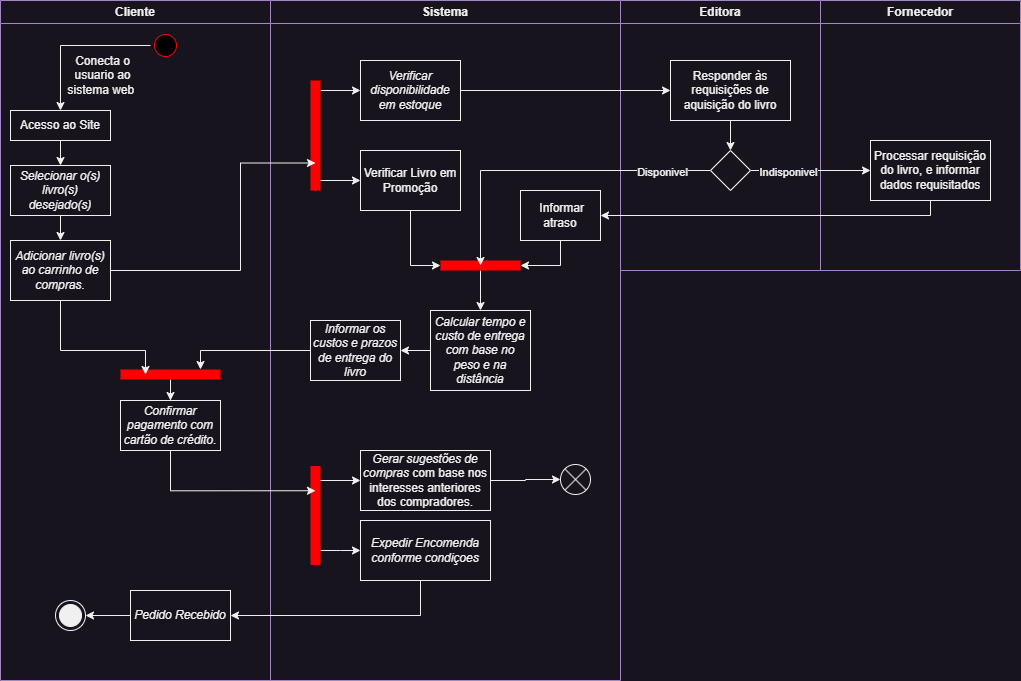

The diagram above was exported from draw.io. Its source (the exported page's mxGraphModel, read from the mxfile embedded in the PNG):
<mxGraphModel dx="1434" dy="836" grid="1" gridSize="10" guides="1" tooltips="1" connect="1" arrows="1" fold="1" page="1" pageScale="1" pageWidth="3300" pageHeight="2339" background="none" math="0" shadow="0">
  <root>
    <mxCell id="0" />
    <mxCell id="1" parent="0" />
    <mxCell id="3" value="Sistema" style="swimlane;whiteSpace=wrap;movable=1;resizable=1;rotatable=1;deletable=1;editable=1;locked=0;connectable=1;container=0;strokeColor=#A287C4;fillColor=none;" parent="1" vertex="1">
      <mxGeometry x="310" y="50" width="350" height="680" as="geometry" />
    </mxCell>
    <mxCell id="6TELSz8flLWE6s6hT21G-258" value="&lt;p data-pm-slice=&quot;1 1 [&amp;quot;ordered_list&amp;quot;,{&amp;quot;spread&amp;quot;:false,&amp;quot;startingNumber&amp;quot;:6,&amp;quot;start&amp;quot;:1145,&amp;quot;end&amp;quot;:2188},&amp;quot;regular_list_item&amp;quot;,{&amp;quot;start&amp;quot;:1884,&amp;quot;end&amp;quot;:2044}]&quot;&gt;&lt;em&gt;Gerar sugestões de compras&lt;/em&gt; com base nos interesses anteriores dos compradores.&lt;/p&gt;" style="html=1;whiteSpace=wrap;" parent="3" vertex="1">
      <mxGeometry x="90" y="450" width="130" height="60" as="geometry" />
    </mxCell>
    <mxCell id="6TELSz8flLWE6s6hT21G-281" value="" style="shape=sumEllipse;perimeter=ellipsePerimeter;html=1;backgroundOutline=1;" parent="3" vertex="1">
      <mxGeometry x="290" y="464" width="30" height="30" as="geometry" />
    </mxCell>
    <mxCell id="6TELSz8flLWE6s6hT21G-280" value="" style="edgeStyle=orthogonalEdgeStyle;rounded=0;orthogonalLoop=1;jettySize=auto;html=1;entryX=0;entryY=0.5;entryDx=0;entryDy=0;" parent="3" source="6TELSz8flLWE6s6hT21G-258" target="6TELSz8flLWE6s6hT21G-281" edge="1">
      <mxGeometry relative="1" as="geometry">
        <mxPoint x="270" y="440" as="targetPoint" />
      </mxGeometry>
    </mxCell>
    <mxCell id="6TELSz8flLWE6s6hT21G-43" value="Fornecedor" style="swimlane;whiteSpace=wrap;align=center;verticalAlign=middle;strokeColor=#A287C4;" parent="1" vertex="1">
      <mxGeometry x="860" y="50" width="200" height="270" as="geometry" />
    </mxCell>
    <mxCell id="6TELSz8flLWE6s6hT21G-147" value="&lt;p data-pm-slice=&quot;1 1 [&amp;quot;ordered_list&amp;quot;,{&amp;quot;spread&amp;quot;:false,&amp;quot;startingNumber&amp;quot;:6,&amp;quot;start&amp;quot;:1145,&amp;quot;end&amp;quot;:2188},&amp;quot;regular_list_item&amp;quot;,{&amp;quot;start&amp;quot;:1252,&amp;quot;end&amp;quot;:1469},&amp;quot;list&amp;quot;,{&amp;quot;spread&amp;quot;:false,&amp;quot;start&amp;quot;:1289,&amp;quot;end&amp;quot;:1469},&amp;quot;regular_list_item&amp;quot;,{&amp;quot;start&amp;quot;:1289,&amp;quot;end&amp;quot;:1469},&amp;quot;list&amp;quot;,{&amp;quot;spread&amp;quot;:false,&amp;quot;start&amp;quot;:1309,&amp;quot;end&amp;quot;:1469},&amp;quot;regular_list_item&amp;quot;,{&amp;quot;start&amp;quot;:1383,&amp;quot;end&amp;quot;:1469}]&quot;&gt;Processar requisição do livro, e informar dados requisitados&lt;/p&gt;" style="html=1;whiteSpace=wrap;movable=1;resizable=1;rotatable=1;deletable=1;editable=1;locked=0;connectable=1;" parent="6TELSz8flLWE6s6hT21G-43" vertex="1">
      <mxGeometry x="50" y="140" width="120" height="60" as="geometry" />
    </mxCell>
    <mxCell id="2" value="Cliente" style="swimlane;whiteSpace=wrap;movable=1;resizable=1;rotatable=1;deletable=1;editable=1;locked=0;connectable=1;container=0;strokeColor=#A287C4;" parent="1" vertex="1">
      <mxGeometry x="40" y="50" width="270" height="680" as="geometry" />
    </mxCell>
    <mxCell id="6TELSz8flLWE6s6hT21G-54" style="edgeStyle=orthogonalEdgeStyle;rounded=0;orthogonalLoop=1;jettySize=auto;html=1;entryX=0.5;entryY=0;entryDx=0;entryDy=0;" parent="1" source="5" target="6TELSz8flLWE6s6hT21G-51" edge="1">
      <mxGeometry relative="1" as="geometry" />
    </mxCell>
    <mxCell id="5" value="" style="ellipse;shape=startState;fillColor=#000000;strokeColor=#ff0000;" parent="1" vertex="1">
      <mxGeometry x="190" y="80" width="30" height="30" as="geometry" />
    </mxCell>
    <mxCell id="6TELSz8flLWE6s6hT21G-148" value="Editora" style="swimlane;whiteSpace=wrap;align=center;verticalAlign=middle;strokeColor=#A287C4;" parent="1" vertex="1">
      <mxGeometry x="660" y="50" width="200" height="270" as="geometry" />
    </mxCell>
    <mxCell id="6TELSz8flLWE6s6hT21G-228" style="edgeStyle=orthogonalEdgeStyle;rounded=0;orthogonalLoop=1;jettySize=auto;html=1;entryX=0.5;entryY=0;entryDx=0;entryDy=0;" parent="6TELSz8flLWE6s6hT21G-148" source="6TELSz8flLWE6s6hT21G-149" target="6TELSz8flLWE6s6hT21G-224" edge="1">
      <mxGeometry relative="1" as="geometry" />
    </mxCell>
    <mxCell id="6TELSz8flLWE6s6hT21G-149" value="&lt;p data-pm-slice=&quot;1 1 [&amp;quot;list&amp;quot;,{&amp;quot;spread&amp;quot;:false,&amp;quot;start&amp;quot;:159,&amp;quot;end&amp;quot;:517},&amp;quot;regular_list_item&amp;quot;,{&amp;quot;start&amp;quot;:376,&amp;quot;end&amp;quot;:435}]&quot;&gt;Responder às requisições de aquisição do livro&lt;/p&gt;" style="html=1;whiteSpace=wrap;movable=1;resizable=1;rotatable=1;deletable=1;editable=1;locked=0;connectable=1;" parent="6TELSz8flLWE6s6hT21G-148" vertex="1">
      <mxGeometry x="50" y="60" width="120" height="60" as="geometry" />
    </mxCell>
    <mxCell id="6TELSz8flLWE6s6hT21G-224" value="" style="rhombus;whiteSpace=wrap;html=1;resizable=1;" parent="6TELSz8flLWE6s6hT21G-148" vertex="1">
      <mxGeometry x="90" y="150" width="40" height="40" as="geometry" />
    </mxCell>
    <mxCell id="6TELSz8flLWE6s6hT21G-57" value="Verificar Livro em Promoção" style="html=1;whiteSpace=wrap;movable=1;resizable=1;rotatable=1;deletable=1;editable=1;locked=0;connectable=1;direction=east;" parent="1" vertex="1">
      <mxGeometry x="400" y="200" width="100" height="60" as="geometry" />
    </mxCell>
    <mxCell id="6TELSz8flLWE6s6hT21G-270" style="edgeStyle=orthogonalEdgeStyle;rounded=0;orthogonalLoop=1;jettySize=auto;html=1;entryX=1;entryY=0.5;entryDx=0;entryDy=0;" parent="1" source="6TELSz8flLWE6s6hT21G-140" target="6TELSz8flLWE6s6hT21G-168" edge="1">
      <mxGeometry relative="1" as="geometry" />
    </mxCell>
    <mxCell id="6TELSz8flLWE6s6hT21G-140" value="&lt;p data-pm-slice=&quot;1 1 [&amp;quot;ordered_list&amp;quot;,{&amp;quot;spread&amp;quot;:false,&amp;quot;startingNumber&amp;quot;:6,&amp;quot;start&amp;quot;:1145,&amp;quot;end&amp;quot;:2188},&amp;quot;regular_list_item&amp;quot;,{&amp;quot;start&amp;quot;:1470,&amp;quot;end&amp;quot;:1611}]&quot;&gt;&lt;em&gt;Calcular tempo e custo de entrega com base no peso e na distância&lt;/em&gt;&lt;/p&gt;" style="html=1;whiteSpace=wrap;movable=1;resizable=1;rotatable=1;deletable=1;editable=1;locked=0;connectable=1;direction=east;" parent="1" vertex="1">
      <mxGeometry x="470" y="360" width="100" height="80" as="geometry" />
    </mxCell>
    <mxCell id="6TELSz8flLWE6s6hT21G-223" style="edgeStyle=orthogonalEdgeStyle;rounded=0;orthogonalLoop=1;jettySize=auto;html=1;entryX=0;entryY=0.5;entryDx=0;entryDy=0;" parent="1" source="6TELSz8flLWE6s6hT21G-166" target="6TELSz8flLWE6s6hT21G-149" edge="1">
      <mxGeometry relative="1" as="geometry">
        <mxPoint x="630" y="140" as="targetPoint" />
      </mxGeometry>
    </mxCell>
    <mxCell id="6TELSz8flLWE6s6hT21G-166" value="&lt;em&gt;Verificar disponibilidade em estoque&lt;/em&gt;" style="html=1;whiteSpace=wrap;movable=1;resizable=1;rotatable=1;deletable=1;editable=1;locked=0;connectable=1;direction=east;" parent="1" vertex="1">
      <mxGeometry x="400" y="110" width="100" height="60" as="geometry" />
    </mxCell>
    <mxCell id="6TELSz8flLWE6s6hT21G-168" value="&lt;p data-pm-slice=&quot;1 1 [&amp;quot;ordered_list&amp;quot;,{&amp;quot;spread&amp;quot;:false,&amp;quot;startingNumber&amp;quot;:1,&amp;quot;start&amp;quot;:569,&amp;quot;end&amp;quot;:926},&amp;quot;regular_list_item&amp;quot;,{&amp;quot;start&amp;quot;:735,&amp;quot;end&amp;quot;:834}]&quot;&gt;&lt;i&gt;Informar os custos e prazos de entrega do livro&lt;/i&gt;&lt;/p&gt;" style="html=1;whiteSpace=wrap;movable=1;resizable=1;rotatable=1;deletable=1;editable=1;locked=0;connectable=1;" parent="1" vertex="1">
      <mxGeometry x="350" y="370" width="90" height="60" as="geometry" />
    </mxCell>
    <mxCell id="6TELSz8flLWE6s6hT21G-102" value="&lt;p data-pm-slice=&quot;1 1 [&amp;quot;ordered_list&amp;quot;,{&amp;quot;spread&amp;quot;:false,&amp;quot;startingNumber&amp;quot;:1,&amp;quot;start&amp;quot;:569,&amp;quot;end&amp;quot;:926},&amp;quot;regular_list_item&amp;quot;,{&amp;quot;start&amp;quot;:735,&amp;quot;end&amp;quot;:834}]&quot;&gt;&lt;em&gt;Adicionar livro(s) ao carrinho de compras&lt;/em&gt;.&lt;/p&gt;" style="html=1;whiteSpace=wrap;" parent="1" vertex="1">
      <mxGeometry x="50" y="290" width="100" height="60" as="geometry" />
    </mxCell>
    <mxCell id="6TELSz8flLWE6s6hT21G-120" value="&lt;p data-pm-slice=&quot;1 1 [&amp;quot;ordered_list&amp;quot;,{&amp;quot;spread&amp;quot;:false,&amp;quot;startingNumber&amp;quot;:1,&amp;quot;start&amp;quot;:569,&amp;quot;end&amp;quot;:926},&amp;quot;regular_list_item&amp;quot;,{&amp;quot;start&amp;quot;:835,&amp;quot;end&amp;quot;:926}]&quot;&gt;&lt;em&gt;Confirmar pagamento com cartão de crédito&lt;/em&gt;.&lt;/p&gt;" style="html=1;whiteSpace=wrap;" parent="1" vertex="1">
      <mxGeometry x="160" y="450" width="100" height="50" as="geometry" />
    </mxCell>
    <mxCell id="6TELSz8flLWE6s6hT21G-53" value="Conecta o usuario ao sistema web&amp;nbsp;" style="text;html=1;align=center;verticalAlign=middle;whiteSpace=wrap;rounded=0;" parent="1" vertex="1">
      <mxGeometry x="105" y="110" width="75" height="30" as="geometry" />
    </mxCell>
    <mxCell id="6TELSz8flLWE6s6hT21G-51" value="Acesso ao Site" style="html=1;whiteSpace=wrap;movable=1;resizable=1;rotatable=1;deletable=1;editable=1;locked=0;connectable=1;" parent="1" vertex="1">
      <mxGeometry x="50" y="160" width="100" height="30" as="geometry" />
    </mxCell>
    <mxCell id="6TELSz8flLWE6s6hT21G-55" value="&lt;p data-pm-slice=&quot;1 1 [&amp;quot;ordered_list&amp;quot;,{&amp;quot;spread&amp;quot;:false,&amp;quot;startingNumber&amp;quot;:1,&amp;quot;start&amp;quot;:569,&amp;quot;end&amp;quot;:926},&amp;quot;regular_list_item&amp;quot;,{&amp;quot;start&amp;quot;:651,&amp;quot;end&amp;quot;:734}]&quot;&gt;&lt;em&gt;Selecionar o(s) livro(s) desejado(s)&lt;/em&gt;&lt;/p&gt;" style="html=1;whiteSpace=wrap;" parent="1" vertex="1">
      <mxGeometry x="50" y="215" width="100" height="50" as="geometry" />
    </mxCell>
    <mxCell id="6TELSz8flLWE6s6hT21G-109" style="edgeStyle=orthogonalEdgeStyle;rounded=0;orthogonalLoop=1;jettySize=auto;html=1;entryX=0.5;entryY=0;entryDx=0;entryDy=0;" parent="1" source="6TELSz8flLWE6s6hT21G-51" target="6TELSz8flLWE6s6hT21G-55" edge="1">
      <mxGeometry relative="1" as="geometry" />
    </mxCell>
    <mxCell id="6TELSz8flLWE6s6hT21G-173" style="edgeStyle=orthogonalEdgeStyle;rounded=0;orthogonalLoop=1;jettySize=auto;html=1;entryX=0.5;entryY=0;entryDx=0;entryDy=0;" parent="1" source="6TELSz8flLWE6s6hT21G-55" target="6TELSz8flLWE6s6hT21G-102" edge="1">
      <mxGeometry relative="1" as="geometry" />
    </mxCell>
    <mxCell id="6TELSz8flLWE6s6hT21G-220" style="edgeStyle=orthogonalEdgeStyle;rounded=0;orthogonalLoop=1;jettySize=auto;html=1;entryX=0;entryY=0.5;entryDx=0;entryDy=0;" parent="1" source="6TELSz8flLWE6s6hT21G-204" target="6TELSz8flLWE6s6hT21G-166" edge="1">
      <mxGeometry relative="1" as="geometry">
        <Array as="points">
          <mxPoint x="360" y="140" />
        </Array>
      </mxGeometry>
    </mxCell>
    <mxCell id="6TELSz8flLWE6s6hT21G-253" style="edgeStyle=orthogonalEdgeStyle;rounded=0;orthogonalLoop=1;jettySize=auto;html=1;" parent="1" source="6TELSz8flLWE6s6hT21G-204" target="6TELSz8flLWE6s6hT21G-57" edge="1">
      <mxGeometry relative="1" as="geometry">
        <Array as="points">
          <mxPoint x="355" y="230" />
        </Array>
      </mxGeometry>
    </mxCell>
    <mxCell id="6TELSz8flLWE6s6hT21G-204" value="" style="shape=line;html=1;strokeWidth=10;strokeColor=#ff0000;rotation=90;direction=east;" parent="1" vertex="1">
      <mxGeometry x="300" y="180" width="110" height="10" as="geometry" />
    </mxCell>
    <mxCell id="6TELSz8flLWE6s6hT21G-243" style="edgeStyle=orthogonalEdgeStyle;rounded=0;orthogonalLoop=1;jettySize=auto;html=1;entryX=0.5;entryY=0;entryDx=0;entryDy=0;" parent="1" source="6TELSz8flLWE6s6hT21G-231" target="6TELSz8flLWE6s6hT21G-140" edge="1">
      <mxGeometry relative="1" as="geometry" />
    </mxCell>
    <mxCell id="6TELSz8flLWE6s6hT21G-231" value="" style="shape=line;html=1;strokeWidth=10;strokeColor=#ff0000;" parent="1" vertex="1">
      <mxGeometry x="480" y="310" width="80" height="10" as="geometry" />
    </mxCell>
    <mxCell id="6TELSz8flLWE6s6hT21G-234" style="edgeStyle=orthogonalEdgeStyle;rounded=0;orthogonalLoop=1;jettySize=auto;html=1;entryX=0;entryY=0.5;entryDx=0;entryDy=0;entryPerimeter=0;" parent="1" source="6TELSz8flLWE6s6hT21G-57" target="6TELSz8flLWE6s6hT21G-231" edge="1">
      <mxGeometry relative="1" as="geometry" />
    </mxCell>
    <mxCell id="6TELSz8flLWE6s6hT21G-235" style="edgeStyle=orthogonalEdgeStyle;rounded=0;orthogonalLoop=1;jettySize=auto;html=1;" parent="1" source="6TELSz8flLWE6s6hT21G-224" edge="1">
      <mxGeometry relative="1" as="geometry">
        <mxPoint x="520" y="315" as="targetPoint" />
        <Array as="points">
          <mxPoint x="520" y="220" />
          <mxPoint x="520" y="315" />
        </Array>
      </mxGeometry>
    </mxCell>
    <mxCell id="6TELSz8flLWE6s6hT21G-236" value="Disponivel" style="edgeLabel;html=1;align=center;verticalAlign=middle;resizable=0;points=[];" parent="6TELSz8flLWE6s6hT21G-235" vertex="1" connectable="0">
      <mxGeometry x="-0.6473" y="1" relative="1" as="geometry">
        <mxPoint x="8" as="offset" />
      </mxGeometry>
    </mxCell>
    <mxCell id="6TELSz8flLWE6s6hT21G-237" style="edgeStyle=orthogonalEdgeStyle;rounded=0;orthogonalLoop=1;jettySize=auto;html=1;entryX=0;entryY=0.5;entryDx=0;entryDy=0;" parent="1" source="6TELSz8flLWE6s6hT21G-224" target="6TELSz8flLWE6s6hT21G-147" edge="1">
      <mxGeometry relative="1" as="geometry" />
    </mxCell>
    <mxCell id="6TELSz8flLWE6s6hT21G-238" value="Indisponivel" style="edgeLabel;html=1;align=center;verticalAlign=middle;resizable=0;points=[];" parent="6TELSz8flLWE6s6hT21G-237" vertex="1" connectable="0">
      <mxGeometry x="-0.5579" relative="1" as="geometry">
        <mxPoint x="10" y="1" as="offset" />
      </mxGeometry>
    </mxCell>
    <mxCell id="6TELSz8flLWE6s6hT21G-240" value="&lt;p data-pm-slice=&quot;1 1 [&amp;quot;ordered_list&amp;quot;,{&amp;quot;spread&amp;quot;:false,&amp;quot;startingNumber&amp;quot;:6,&amp;quot;start&amp;quot;:1145,&amp;quot;end&amp;quot;:2188},&amp;quot;regular_list_item&amp;quot;,{&amp;quot;start&amp;quot;:1252,&amp;quot;end&amp;quot;:1469},&amp;quot;list&amp;quot;,{&amp;quot;spread&amp;quot;:false,&amp;quot;start&amp;quot;:1289,&amp;quot;end&amp;quot;:1469},&amp;quot;regular_list_item&amp;quot;,{&amp;quot;start&amp;quot;:1289,&amp;quot;end&amp;quot;:1469},&amp;quot;list&amp;quot;,{&amp;quot;spread&amp;quot;:false,&amp;quot;start&amp;quot;:1309,&amp;quot;end&amp;quot;:1469},&amp;quot;regular_list_item&amp;quot;,{&amp;quot;start&amp;quot;:1383,&amp;quot;end&amp;quot;:1469}]&quot;&gt;&amp;nbsp;Informar atraso&lt;/p&gt;" style="html=1;whiteSpace=wrap;movable=1;resizable=1;rotatable=1;deletable=1;editable=1;locked=0;connectable=1;direction=east;" parent="1" vertex="1">
      <mxGeometry x="560" y="240" width="80" height="50" as="geometry" />
    </mxCell>
    <mxCell id="6TELSz8flLWE6s6hT21G-241" style="edgeStyle=orthogonalEdgeStyle;rounded=0;orthogonalLoop=1;jettySize=auto;html=1;entryX=1;entryY=0.5;entryDx=0;entryDy=0;entryPerimeter=0;" parent="1" source="6TELSz8flLWE6s6hT21G-240" target="6TELSz8flLWE6s6hT21G-231" edge="1">
      <mxGeometry relative="1" as="geometry" />
    </mxCell>
    <mxCell id="6TELSz8flLWE6s6hT21G-242" style="edgeStyle=orthogonalEdgeStyle;rounded=0;orthogonalLoop=1;jettySize=auto;html=1;entryX=1;entryY=0.5;entryDx=0;entryDy=0;" parent="1" source="6TELSz8flLWE6s6hT21G-147" target="6TELSz8flLWE6s6hT21G-240" edge="1">
      <mxGeometry relative="1" as="geometry">
        <Array as="points">
          <mxPoint x="970" y="265" />
        </Array>
      </mxGeometry>
    </mxCell>
    <mxCell id="6TELSz8flLWE6s6hT21G-257" style="edgeStyle=orthogonalEdgeStyle;rounded=0;orthogonalLoop=1;jettySize=auto;html=1;entryX=0.75;entryY=0.5;entryDx=0;entryDy=0;entryPerimeter=0;" parent="1" source="6TELSz8flLWE6s6hT21G-102" target="6TELSz8flLWE6s6hT21G-204" edge="1">
      <mxGeometry relative="1" as="geometry">
        <Array as="points">
          <mxPoint x="280" y="320" />
          <mxPoint x="280" y="213" />
        </Array>
      </mxGeometry>
    </mxCell>
    <mxCell id="6TELSz8flLWE6s6hT21G-282" style="edgeStyle=orthogonalEdgeStyle;rounded=0;orthogonalLoop=1;jettySize=auto;html=1;entryX=1;entryY=0.5;entryDx=0;entryDy=0;" parent="1" source="6TELSz8flLWE6s6hT21G-259" target="6TELSz8flLWE6s6hT21G-276" edge="1">
      <mxGeometry relative="1" as="geometry">
        <Array as="points">
          <mxPoint x="460" y="665" />
        </Array>
      </mxGeometry>
    </mxCell>
    <mxCell id="6TELSz8flLWE6s6hT21G-259" value="&lt;p data-pm-slice=&quot;1 1 [&amp;quot;ordered_list&amp;quot;,{&amp;quot;spread&amp;quot;:false,&amp;quot;startingNumber&amp;quot;:1,&amp;quot;start&amp;quot;:569,&amp;quot;end&amp;quot;:926},&amp;quot;regular_list_item&amp;quot;,{&amp;quot;start&amp;quot;:735,&amp;quot;end&amp;quot;:834}]&quot;&gt;&lt;i&gt;Expedir Encomenda conforme condiçoes&lt;/i&gt;&lt;/p&gt;" style="html=1;whiteSpace=wrap;movable=1;resizable=1;rotatable=1;deletable=1;editable=1;locked=0;connectable=1;" parent="1" vertex="1">
      <mxGeometry x="400" y="570" width="130" height="60" as="geometry" />
    </mxCell>
    <mxCell id="6TELSz8flLWE6s6hT21G-268" style="edgeStyle=orthogonalEdgeStyle;rounded=0;orthogonalLoop=1;jettySize=auto;html=1;entryX=0.5;entryY=0;entryDx=0;entryDy=0;" parent="1" source="6TELSz8flLWE6s6hT21G-260" target="6TELSz8flLWE6s6hT21G-120" edge="1">
      <mxGeometry relative="1" as="geometry" />
    </mxCell>
    <mxCell id="6TELSz8flLWE6s6hT21G-260" value="" style="shape=line;html=1;strokeWidth=10;strokeColor=#ff0000;" parent="1" vertex="1">
      <mxGeometry x="160" y="419" width="100" height="10" as="geometry" />
    </mxCell>
    <mxCell id="6TELSz8flLWE6s6hT21G-262" style="edgeStyle=orthogonalEdgeStyle;rounded=0;orthogonalLoop=1;jettySize=auto;html=1;entryX=0.25;entryY=0.5;entryDx=0;entryDy=0;entryPerimeter=0;" parent="1" source="6TELSz8flLWE6s6hT21G-102" target="6TELSz8flLWE6s6hT21G-260" edge="1">
      <mxGeometry relative="1" as="geometry">
        <Array as="points">
          <mxPoint x="100" y="400" />
          <mxPoint x="185" y="400" />
        </Array>
      </mxGeometry>
    </mxCell>
    <mxCell id="6TELSz8flLWE6s6hT21G-267" style="edgeStyle=orthogonalEdgeStyle;rounded=0;orthogonalLoop=1;jettySize=auto;html=1;" parent="1" source="6TELSz8flLWE6s6hT21G-168" target="6TELSz8flLWE6s6hT21G-260" edge="1">
      <mxGeometry relative="1" as="geometry">
        <Array as="points">
          <mxPoint x="240" y="400" />
        </Array>
      </mxGeometry>
    </mxCell>
    <mxCell id="6TELSz8flLWE6s6hT21G-275" style="edgeStyle=orthogonalEdgeStyle;rounded=0;orthogonalLoop=1;jettySize=auto;html=1;entryX=0;entryY=0.5;entryDx=0;entryDy=0;" parent="1" target="6TELSz8flLWE6s6hT21G-259" edge="1">
      <mxGeometry relative="1" as="geometry">
        <mxPoint x="360" y="600" as="sourcePoint" />
        <Array as="points">
          <mxPoint x="380" y="600" />
        </Array>
      </mxGeometry>
    </mxCell>
    <mxCell id="6TELSz8flLWE6s6hT21G-285" style="edgeStyle=orthogonalEdgeStyle;rounded=0;orthogonalLoop=1;jettySize=auto;html=1;entryX=0;entryY=0.5;entryDx=0;entryDy=0;" parent="1" target="6TELSz8flLWE6s6hT21G-258" edge="1">
      <mxGeometry relative="1" as="geometry">
        <mxPoint x="370" y="530" as="sourcePoint" />
        <Array as="points">
          <mxPoint x="360" y="530" />
          <mxPoint x="360" y="530" />
        </Array>
      </mxGeometry>
    </mxCell>
    <mxCell id="6TELSz8flLWE6s6hT21G-272" value="" style="shape=line;html=1;strokeWidth=10;strokeColor=#ff0000;rotation=90;" parent="1" vertex="1">
      <mxGeometry x="305.5" y="560" width="99" height="10" as="geometry" />
    </mxCell>
    <mxCell id="6TELSz8flLWE6s6hT21G-273" style="edgeStyle=orthogonalEdgeStyle;rounded=0;orthogonalLoop=1;jettySize=auto;html=1;entryX=0.25;entryY=0.5;entryDx=0;entryDy=0;entryPerimeter=0;" parent="1" source="6TELSz8flLWE6s6hT21G-120" target="6TELSz8flLWE6s6hT21G-272" edge="1">
      <mxGeometry relative="1" as="geometry">
        <Array as="points">
          <mxPoint x="210" y="540" />
        </Array>
      </mxGeometry>
    </mxCell>
    <mxCell id="6TELSz8flLWE6s6hT21G-283" style="edgeStyle=orthogonalEdgeStyle;rounded=0;orthogonalLoop=1;jettySize=auto;html=1;" parent="1" source="6TELSz8flLWE6s6hT21G-276" target="6TELSz8flLWE6s6hT21G-284" edge="1">
      <mxGeometry relative="1" as="geometry">
        <mxPoint x="110" y="665" as="targetPoint" />
      </mxGeometry>
    </mxCell>
    <mxCell id="6TELSz8flLWE6s6hT21G-276" value="&lt;p data-pm-slice=&quot;1 1 [&amp;quot;ordered_list&amp;quot;,{&amp;quot;spread&amp;quot;:false,&amp;quot;startingNumber&amp;quot;:1,&amp;quot;start&amp;quot;:569,&amp;quot;end&amp;quot;:926},&amp;quot;regular_list_item&amp;quot;,{&amp;quot;start&amp;quot;:835,&amp;quot;end&amp;quot;:926}]&quot;&gt;&lt;i&gt;Pedido Recebido&lt;/i&gt;&lt;/p&gt;" style="html=1;whiteSpace=wrap;" parent="1" vertex="1">
      <mxGeometry x="170" y="640" width="100" height="50" as="geometry" />
    </mxCell>
    <mxCell id="6TELSz8flLWE6s6hT21G-284" value="" style="ellipse;html=1;shape=endState;fillColor=strokeColor;" parent="1" vertex="1">
      <mxGeometry x="95" y="650" width="30" height="30" as="geometry" />
    </mxCell>
  </root>
</mxGraphModel>